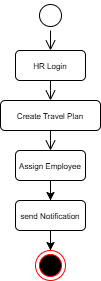

The diagram above was exported from draw.io. Its source (the exported page's mxGraphModel, read from the mxfile embedded in the PNG):
<mxGraphModel dx="983" dy="621" grid="1" gridSize="10" guides="1" tooltips="1" connect="1" arrows="1" fold="1" page="1" pageScale="1" pageWidth="850" pageHeight="1100" math="0" shadow="0">
  <root>
    <mxCell id="0" />
    <mxCell id="1" parent="0" />
    <mxCell id="pfm5zIiQY-iZ8BsfIyux-1" parent="1" style="ellipse;html=1;shape=startState;strokeColor=light-dark(#000000,#000000);" value="" vertex="1">
      <mxGeometry height="30" width="30" x="425" y="120" as="geometry" />
    </mxCell>
    <mxCell id="pfm5zIiQY-iZ8BsfIyux-2" edge="1" parent="1" source="pfm5zIiQY-iZ8BsfIyux-1" style="edgeStyle=orthogonalEdgeStyle;html=1;verticalAlign=bottom;endArrow=open;endSize=8;rounded=0;strokeColor=light-dark(#000000,#000000);" value="">
      <mxGeometry relative="1" as="geometry">
        <mxPoint x="440" y="170" as="targetPoint" />
      </mxGeometry>
    </mxCell>
    <mxCell id="pfm5zIiQY-iZ8BsfIyux-3" parent="1" style="rounded=1;whiteSpace=wrap;html=1;strokeColor=light-dark(#000000,#000000);fillColor=light-dark(#FFFFFF,transparent);" value="&lt;font style=&quot;font-size: 8px; color: light-dark(rgb(0, 0, 0), rgb(0, 0, 0));&quot;&gt;HR Login&lt;/font&gt;" vertex="1">
      <mxGeometry height="30" width="70" x="405" y="170" as="geometry" />
    </mxCell>
    <mxCell id="pfm5zIiQY-iZ8BsfIyux-4" edge="1" parent="1" source="pfm5zIiQY-iZ8BsfIyux-3" style="edgeStyle=orthogonalEdgeStyle;html=1;verticalAlign=bottom;endArrow=open;endSize=8;rounded=0;strokeColor=light-dark(#000000,#000000);exitX=0.5;exitY=1;exitDx=0;exitDy=0;" value="">
      <mxGeometry relative="1" as="geometry">
        <Array as="points">
          <mxPoint x="440" y="210" />
          <mxPoint x="440" y="210" />
        </Array>
        <mxPoint x="490" y="220" as="sourcePoint" />
        <mxPoint x="440" y="220" as="targetPoint" />
      </mxGeometry>
    </mxCell>
    <mxCell id="pfm5zIiQY-iZ8BsfIyux-5" parent="1" style="rounded=1;whiteSpace=wrap;html=1;strokeColor=light-dark(#000000,#000000);fillColor=light-dark(#FFFFFF,transparent);" value="&lt;font style=&quot;font-size: 8px; color: light-dark(rgb(0, 0, 0), rgb(0, 0, 0));&quot;&gt;Create Travel Plan&lt;/font&gt;" vertex="1">
      <mxGeometry height="30" width="100" x="390" y="220" as="geometry" />
    </mxCell>
    <mxCell id="pfm5zIiQY-iZ8BsfIyux-6" edge="1" parent="1" style="edgeStyle=orthogonalEdgeStyle;html=1;verticalAlign=bottom;endArrow=open;endSize=8;rounded=0;strokeColor=light-dark(#000000,#000000);exitX=0.5;exitY=1;exitDx=0;exitDy=0;" value="">
      <mxGeometry relative="1" as="geometry">
        <Array as="points">
          <mxPoint x="440" y="260" />
          <mxPoint x="440" y="260" />
        </Array>
        <mxPoint x="440" y="250" as="sourcePoint" />
        <mxPoint x="440" y="270" as="targetPoint" />
      </mxGeometry>
    </mxCell>
    <mxCell id="pfm5zIiQY-iZ8BsfIyux-61" edge="1" parent="1" source="pfm5zIiQY-iZ8BsfIyux-59" style="edgeStyle=orthogonalEdgeStyle;rounded=0;orthogonalLoop=1;jettySize=auto;html=1;entryX=0.5;entryY=0;entryDx=0;entryDy=0;strokeColor=light-dark(#000000,#000000);" target="pfm5zIiQY-iZ8BsfIyux-60">
      <mxGeometry relative="1" as="geometry" />
    </mxCell>
    <mxCell id="pfm5zIiQY-iZ8BsfIyux-59" parent="1" style="rounded=1;whiteSpace=wrap;html=1;strokeColor=light-dark(#000000,#000000);fillColor=light-dark(#FFFFFF,transparent);" value="&lt;font style=&quot;font-size: 8px; color: light-dark(rgb(0, 0, 0), rgb(0, 0, 0));&quot;&gt;Assign Employee&lt;/font&gt;" vertex="1">
      <mxGeometry height="30" width="70" x="405" y="270" as="geometry" />
    </mxCell>
    <mxCell id="pfm5zIiQY-iZ8BsfIyux-64" edge="1" parent="1" source="pfm5zIiQY-iZ8BsfIyux-60" style="edgeStyle=orthogonalEdgeStyle;rounded=0;orthogonalLoop=1;jettySize=auto;html=1;strokeColor=light-dark(#000000,#000000);">
      <mxGeometry relative="1" as="geometry">
        <mxPoint x="440" y="370" as="targetPoint" />
      </mxGeometry>
    </mxCell>
    <mxCell id="pfm5zIiQY-iZ8BsfIyux-60" parent="1" style="rounded=1;whiteSpace=wrap;html=1;strokeColor=light-dark(#000000,#000000);fillColor=light-dark(#FFFFFF,transparent);" value="&lt;font style=&quot;font-size: 8px; color: light-dark(rgb(0, 0, 0), rgb(0, 0, 0));&quot;&gt;send Notification&lt;/font&gt;" vertex="1">
      <mxGeometry height="30" width="70" x="405" y="320" as="geometry" />
    </mxCell>
    <mxCell id="pfm5zIiQY-iZ8BsfIyux-125" parent="1" style="ellipse;html=1;shape=endState;fillColor=light-dark(#000000,#000000);strokeColor=light-dark(#FF0000,#000000);" value="" vertex="1">
      <mxGeometry height="30" width="30" x="425" y="370" as="geometry" />
    </mxCell>
  </root>
</mxGraphModel>